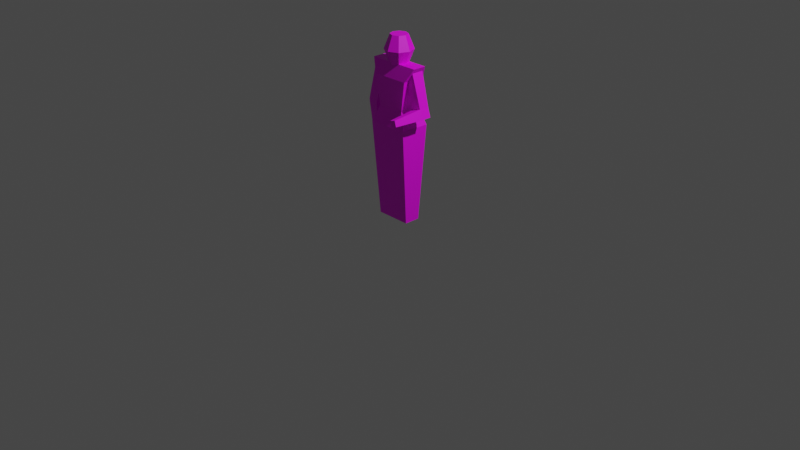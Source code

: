 # Source: Units.blend  (saved by Blender 3.3.6; exported with 4.5.12 LTS)
import bpy
from mathutils import Matrix  # noqa: F401  (used for matrix-valued properties, if any)

bpy.ops.wm.read_factory_settings(use_empty=True)
scene = bpy.context.scene
scene.name = 'Scene'

# ---- collections
col_collection = bpy.data.collections.new('Collection'); scene.collection.children.link(col_collection)
col_soldier = bpy.data.collections.new('Soldier'); scene.collection.children.link(col_soldier)

# ---- images (referenced by path relative to the original .blend; pixels are not part of the script)
import os
ASSET_DIR = os.environ.get("B2B_ASSET_DIR", "")  # directory of the original .blend (textures are referenced by path, not embedded)
HERE = os.path.dirname(os.path.abspath(__file__))  # packed textures are extracted next to this script under _unpacked/

def load_image(name, relpath, width, height, colorspace="sRGB"):
    """Load a texture the original file referenced (path relative to the .blend, or extracted next to this script)."""
    p = next((c for c in (os.path.join(HERE, relpath), os.path.join(ASSET_DIR, relpath)) if relpath and os.path.exists(c)), "")
    if p:
        img = bpy.data.images.load(p, check_existing=True)
        img.name = name
    else:  # same state as the original file: an image datablock whose file is absent (Cycles renders it pink)
        img = bpy.data.images.new(name, width, height)
        img.source = "FILE"
        img.filepath = "//" + (relpath or name)
    img.colorspace_settings.name = colorspace
    return img
img_apollo_32x_png = load_image('apollo-32x.png', 'apollo-32x.png', 1024, 1024, 'sRGB')

# ---- materials (node trees are filled in below, after node groups)
mat_flat = bpy.data.materials.new('Flat')
mat_flat.alpha_threshold = 0.0
mat_flat.use_transparent_shadow = False
mat_flat.roughness = 0.5
mat_flat.line_color = (0.0, 0.0, 0.0, 1.0)

# ---- material node trees
mat_flat.use_nodes = True; mat_flat.node_tree.nodes.clear()
_N = mat_flat.node_tree.nodes; _L = mat_flat.node_tree.links
n0 = _N.new('ShaderNodeOutputMaterial'); n0.name = 'Material Output'; n0.location = (300, 300)
n1 = _N.new('ShaderNodeBsdfPrincipled'); n1.name = 'Principled BSDF'; n1.location = (10, 300)
n1.distribution = 'GGX'
n1.subsurface_method = 'RANDOM_WALK_SKIN'
n1.inputs[3].default_value = 1.45
n1.inputs[27].default_value = (0.0, 0.0, 0.0, 1.0)
n1.inputs[28].default_value = 1.0
n2 = _N.new('ShaderNodeTexImage'); n2.name = 'Image Texture'; n2.location = (-280, 280)
n2.image = img_apollo_32x_png
_L.new(n1.outputs[0], n0.inputs[0])
_L.new(n2.outputs[0], n1.inputs[0])
n0.is_active_output = True

# ---- world
world_world = bpy.data.worlds.new('World'); scene.world = world_world
world_world.use_nodes = True; world_world.node_tree.nodes.clear()
_N = world_world.node_tree.nodes; _L = world_world.node_tree.links
n0 = _N.new('ShaderNodeOutputWorld'); n0.name = 'World Output'; n0.location = (300, 300)
n1 = _N.new('ShaderNodeBackground'); n1.name = 'Background'; n1.location = (10, 300)
n1.inputs[0].default_value = (0.05088, 0.05088, 0.05088, 1.0)
_L.new(n1.outputs[0], n0.inputs[0])
n0.is_active_output = True
world_world.color = (0.05088, 0.05088, 0.05088)
world_world.use_sun_shadow = False
world_world.sun_shadow_jitter_overblur = 0.0

# ---- cameras
cam_camera = bpy.data.cameras.new('Camera')
cam_camera.clip_end = 100.0
cam_camera.ortho_scale = 7.314

# ---- lights
light_light = bpy.data.lights.new('Light', 'POINT')
light_light.transmission_factor = 0.0
light_light.energy = 1000.0
light_light.shadow_soft_size = 0.1
light_light.shadow_maximum_resolution = 0.006
light_light.use_absolute_resolution = True

# ---- meshes
me_cube_001 = bpy.data.meshes.new('Cube.001')
me_cube_001.from_pydata([(-0.5, -0.5, 0.0), (-0.5, -0.5, 2.0), (-0.5, 0.5, 0.0), (-0.5, 0.5, 2.0), (0.5, -0.5, 0.0), (0.5, -0.5, 2.0), (0.5, 0.5, 0.0), (0.5, 0.5, 2.0)], [], [(0, 1, 3, 2), (2, 3, 7, 6), (6, 7, 5, 4), (4, 5, 1, 0), (2, 6, 4, 0), (7, 3, 1, 5)])
_uv = me_cube_001.uv_layers.new(name='UVMap')
_uv.uv.foreach_set('vector', [0.375, 0.0, 0.625, 0.0, 0.625, 0.25, 0.375, 0.25, 0.375, 0.25, 0.625, 0.25, 0.625, 0.5, 0.375, 0.5, 0.375, 0.5, 0.625, 0.5, 0.625, 0.75, 0.375, 0.75, 0.375, 0.75, 0.625, 0.75, 0.625, 1.0, 0.375, 1.0, 0.125, 0.5, 0.375, 0.5, 0.375, 0.75, 0.125, 0.75, 0.625, 0.5, 0.875, 0.5, 0.875, 0.75, 0.625, 0.75])
me_cube_001.update()
me_cube = bpy.data.meshes.new('Cube')
me_cube.from_pydata([(0.2779, 0.07013, 1.66), (0.2174, 0.1577, 1.04), (0.2779, -0.0681, 1.66), (0.2174, -0.1557, 1.04), (0.148, 0.1119, 1.212), (0.148, -0.1099, 1.212), (0.1976, 0.1224, 1.523), (0.1976, -0.1217, 1.523), (0.0, 0.1577, 1.04), (0.0, -0.0681, 1.66), (0.0, -0.1557, 1.04), (0.0, 0.07013, 1.66), (0.0, 0.1119, 1.212), (0.0, -0.1099, 1.212), (0.0, 0.1224, 1.523), (0.0, -0.1217, 1.523), (0.0, -0.08304, 0.04086), (0.1865, -0.08304, 0.04086), (0.1865, 0.08507, 0.04086), (0.0, 0.08507, 0.04086), (0.1035, 0.1035, 1.786), (0.0, 0.1464, 1.786), (0.0, 0.08851, 1.639), (0.0, 0.08851, 1.932), (0.06258, 0.06258, 1.639), (0.06258, 0.06258, 1.932), (0.08851, 0.0, 1.639), (0.08851, 0.0, 1.932), (0.06258, -0.06258, 1.639), (0.06258, -0.06258, 1.932), (0.0, -0.08851, 1.639), (0.0, -0.08851, 1.932), (-0.06258, -0.06258, 1.639), (-0.06258, -0.06258, 1.932), (-0.08851, 0.0, 1.639), (-0.08851, 0.0, 1.932), (-0.06258, 0.06258, 1.639), (-0.06258, 0.06258, 1.932), (0.1464, 0.0, 1.786), (0.1035, -0.1035, 1.786), (0.0, -0.1464, 1.786), (-0.1035, -0.1035, 1.786), (-0.1464, 0.0, 1.786), (-0.1035, 0.1035, 1.786)], [], [(1, 3, 17, 18), (6, 0, 2, 7), (14, 11, 0, 6), (8, 12, 4, 1), (1, 4, 5, 3), (12, 14, 6, 4), (4, 6, 7, 5), (5, 7, 15, 13), (3, 5, 13, 10), (0, 11, 9, 2), (7, 2, 9, 15), (19, 18, 17, 16), (3, 10, 16, 17), (8, 1, 18, 19), (24, 20, 38, 26), (21, 23, 25, 20), (26, 38, 39, 28), (20, 25, 27, 38), (28, 39, 40, 30), (38, 27, 29, 39), (30, 40, 41, 32), (39, 29, 31, 40), (32, 41, 42, 34), (40, 31, 33, 41), (34, 42, 43, 36), (41, 33, 35, 42), (25, 23, 37, 35, 33, 31, 29, 27), (36, 43, 21, 22), (42, 35, 37, 43), (22, 21, 20, 24), (43, 37, 23, 21), (22, 24, 26, 28, 30, 32, 34, 36)])
_uv = me_cube.uv_layers.new(name='UVMap')
_uv.uv.foreach_set('vector', [0.8743, 0.1717, 0.8879, 0.1717, 0.8879, 0.7658, 0.8743, 0.7658, 0.8743, 0.1717, 0.8879, 0.1717, 0.8879, 0.7658, 0.8743, 0.7658, 0.8947, 0.2342, 0.9083, 0.2342, 0.9083, 0.8283, 0.8947, 0.8283, 0.895, 0.1873, 0.9087, 0.1873, 0.9087, 0.7814, 0.895, 0.7814, 0.875, 0.1873, 0.8886, 0.1873, 0.8886, 0.7814, 0.875, 0.7814, 0.8743, 0.1717, 0.8879, 0.1717, 0.8879, 0.7658, 0.8743, 0.7658, 0.8522, 0.1717, 0.8659, 0.1717, 0.8659, 0.7658, 0.8522, 0.7658, 0.8743, 0.1717, 0.8879, 0.1717, 0.8879, 0.7658, 0.8743, 0.7658, 0.895, 0.1873, 0.9087, 0.1873, 0.9087, 0.7814, 0.895, 0.7814, 0.9161, 0.1717, 0.9297, 0.1717, 0.9297, 0.7658, 0.9161, 0.7658, 0.8947, 0.2342, 0.9083, 0.2342, 0.9083, 0.8283, 0.8947, 0.8283, 0.8743, 0.1717, 0.8879, 0.1717, 0.8879, 0.7658, 0.8743, 0.7658, 0.8743, 0.1717, 0.8879, 0.1717, 0.8879, 0.7658, 0.8743, 0.7658, 0.8743, 0.1717, 0.8879, 0.1717, 0.8879, 0.7658, 0.8743, 0.7658, 0.9382, 0.2232, 0.9524, 0.2232, 0.9524, 0.8393, 0.9382, 0.8393, 0.9382, 0.2232, 0.9524, 0.2232, 0.9524, 0.8393, 0.9382, 0.8393, 0.9382, 0.2232, 0.9524, 0.2232, 0.9524, 0.8393, 0.9382, 0.8393, 0.9382, 0.2232, 0.9524, 0.2232, 0.9524, 0.8393, 0.9382, 0.8393, 0.8085, 0.1763, 0.8226, 0.1763, 0.8226, 0.7924, 0.8085, 0.7924, 0.9382, 0.2232, 0.9524, 0.2232, 0.9524, 0.8393, 0.9382, 0.8393, 0.8085, 0.1763, 0.8226, 0.1763, 0.8226, 0.7924, 0.8085, 0.7924, 0.8085, 0.1763, 0.8226, 0.1763, 0.8226, 0.7924, 0.8085, 0.7924, 0.9382, 0.2232, 0.9524, 0.2232, 0.9524, 0.8393, 0.9382, 0.8393, 0.8085, 0.1763, 0.8226, 0.1763, 0.8226, 0.7924, 0.8085, 0.7924, 0.9382, 0.2232, 0.9524, 0.2232, 0.9524, 0.8393, 0.9382, 0.8393, 0.9382, 0.2232, 0.9524, 0.2232, 0.9524, 0.8393, 0.9382, 0.8393, 0.9453, 0.8393, 0.9503, 0.7491, 0.9524, 0.5312, 0.9503, 0.3134, 0.9453, 0.2232, 0.9403, 0.3134, 0.9382, 0.5312, 0.9403, 0.7491, 0.9382, 0.2232, 0.9524, 0.2232, 0.9524, 0.8393, 0.9382, 0.8393, 0.9382, 0.2232, 0.9524, 0.2232, 0.9524, 0.8393, 0.9382, 0.8393, 0.9382, 0.2232, 0.9524, 0.2232, 0.9524, 0.8393, 0.9382, 0.8393, 0.9382, 0.2232, 0.9524, 0.2232, 0.9524, 0.8393, 0.9382, 0.8393, 0.9453, 0.8393, 0.9503, 0.7491, 0.9524, 0.5312, 0.9503, 0.3134, 0.9453, 0.2232, 0.9403, 0.3134, 0.9382, 0.5312, 0.9403, 0.7491])
me_cube.materials.append(mat_flat)
me_cube.use_mirror_vertex_groups = False
me_cube.update()
me_cube_002 = bpy.data.meshes.new('Cube.002')
me_cube_002.from_pydata([(0.2406, -0.05332, 1.249), (0.1156, -0.06512, 1.608), (0.2406, 0.05332, 1.249), (0.1156, 0.06512, 1.608), (0.3424, -0.05332, 1.28), (0.2399, -0.06512, 1.647), (0.3424, 0.05332, 1.28), (0.2399, 0.06512, 1.647), (0.2715, 0.05332, 1.15), (0.2715, -0.05332, 1.15), (0.3733, 0.05332, 1.182), (0.3733, -0.05332, 1.182), (0.2664, -0.3661, 1.229), (0.3286, -0.3661, 1.248), (0.2853, -0.3661, 1.168), (0.3475, -0.3661, 1.188)], [], [(0, 1, 3, 2), (2, 3, 7, 6), (6, 7, 5, 4), (4, 5, 1, 0), (0, 9, 14, 12), (7, 3, 1, 5), (8, 10, 11, 9), (2, 6, 10, 8), (0, 2, 8, 9), (6, 4, 11, 10), (13, 12, 14, 15), (4, 0, 12, 13), (11, 4, 13, 15), (9, 11, 15, 14)])
_uv = me_cube_002.uv_layers.new(name='UVMap')
_uv.uv.foreach_set('vector', [0.875, 0.2043, 0.8874, 0.2043, 0.8874, 0.7957, 0.875, 0.7957, 0.896, 0.1547, 0.9085, 0.1547, 0.9085, 0.7461, 0.896, 0.7461, 0.917, 0.1547, 0.9295, 0.1547, 0.9295, 0.7461, 0.917, 0.7461, 0.896, 0.1547, 0.9085, 0.1547, 0.9085, 0.7461, 0.896, 0.7461, 0.896, 0.1547, 0.9085, 0.1547, 0.9085, 0.7461, 0.896, 0.7461, 0.896, 0.1547, 0.9085, 0.1547, 0.9085, 0.7461, 0.896, 0.7461, 0.896, 0.1547, 0.9085, 0.1547, 0.9085, 0.7461, 0.896, 0.7461, 0.896, 0.1547, 0.9085, 0.1547, 0.9085, 0.7461, 0.896, 0.7461, 0.896, 0.1547, 0.9085, 0.1547, 0.9085, 0.7461, 0.896, 0.7461, 0.896, 0.1547, 0.9085, 0.1547, 0.9085, 0.7461, 0.896, 0.7461, 0.896, 0.1547, 0.9085, 0.1547, 0.9085, 0.7461, 0.896, 0.7461, 0.896, 0.1547, 0.9085, 0.1547, 0.9085, 0.7461, 0.896, 0.7461, 0.896, 0.1547, 0.9085, 0.1547, 0.9085, 0.7461, 0.896, 0.7461, 0.896, 0.1547, 0.9085, 0.1547, 0.9085, 0.7461, 0.896, 0.7461])
me_cube_002.materials.append(mat_flat)
me_cube_002.use_mirror_vertex_groups = False
me_cube_002.update()
me_cube_003 = bpy.data.meshes.new('Cube.003')
me_cube_003.from_pydata([(0.2406, -0.05332, 1.249), (0.1171, -0.0635, 1.608), (0.2406, 0.05332, 1.249), (0.1171, 0.0635, 1.608), (0.3424, -0.05332, 1.28), (0.2383, -0.0635, 1.646), (0.3424, 0.05332, 1.28), (0.2383, 0.0635, 1.646), (0.2531, 0.04983, 1.205), (0.2564, -0.05369, 1.205), (0.3597, 0.05323, 1.205), (0.363, -0.05028, 1.205), (0.2743, -0.02641, 0.8924), (0.3394, -0.02433, 0.8924), (0.2723, 0.03684, 0.8924), (0.3374, 0.03892, 0.8924)], [], [(0, 1, 3, 2), (2, 3, 7, 6), (6, 7, 5, 4), (4, 5, 1, 0), (7, 3, 1, 5), (2, 6, 10, 8), (0, 2, 8, 9), (6, 4, 11, 10), (4, 0, 9, 11), (9, 8, 14, 12), (13, 12, 14, 15), (11, 9, 12, 13), (10, 11, 13, 15), (8, 10, 15, 14)])
_uv = me_cube_003.uv_layers.new(name='UVMap')
_uv.uv.foreach_set('vector', [0.875, 0.2043, 0.8874, 0.2043, 0.8874, 0.7957, 0.875, 0.7957, 0.896, 0.1547, 0.9085, 0.1547, 0.9085, 0.7461, 0.896, 0.7461, 0.917, 0.1547, 0.9295, 0.1547, 0.9295, 0.7461, 0.917, 0.7461, 0.896, 0.1547, 0.9085, 0.1547, 0.9085, 0.7461, 0.896, 0.7461, 0.896, 0.1547, 0.9085, 0.1547, 0.9085, 0.7461, 0.896, 0.7461, 0.896, 0.1547, 0.9085, 0.1547, 0.9085, 0.7461, 0.896, 0.7461, 0.896, 0.1547, 0.9085, 0.1547, 0.9085, 0.7461, 0.896, 0.7461, 0.896, 0.1547, 0.9085, 0.1547, 0.9085, 0.7461, 0.896, 0.7461, 0.896, 0.1547, 0.9085, 0.1547, 0.9085, 0.7461, 0.896, 0.7461, 0.896, 0.1547, 0.9085, 0.1547, 0.9085, 0.7461, 0.896, 0.7461, 0.896, 0.1547, 0.9085, 0.1547, 0.9085, 0.7461, 0.896, 0.7461, 0.896, 0.1547, 0.9085, 0.1547, 0.9085, 0.7461, 0.896, 0.7461, 0.896, 0.1547, 0.9085, 0.1547, 0.9085, 0.7461, 0.896, 0.7461, 0.896, 0.1547, 0.9085, 0.1547, 0.9085, 0.7461, 0.896, 0.7461])
me_cube_003.materials.append(mat_flat)
me_cube_003.use_mirror_vertex_groups = False
me_cube_003.update()

# ---- objects
ob_light = bpy.data.objects.new('Light', light_light)
ob_camera = bpy.data.objects.new('Camera', cam_camera)
ob_empty = bpy.data.objects.new('Empty', None)
ob_boundingbox = bpy.data.objects.new('BoundingBox', me_cube_001)
ob_empty_001 = bpy.data.objects.new('Empty.001', None)
ob_soldier = bpy.data.objects.new('Soldier', me_cube)
ob_soldier_001 = bpy.data.objects.new('Soldier.001', me_cube_002)
ob_soldier_002 = bpy.data.objects.new('Soldier.002', me_cube_003)

# ---- transforms, parenting, visibility, modifiers, constraints
ob_light.location = (4.076, 1.005, 5.904)
ob_light.rotation_euler = (0.6503, 0.05522, 1.866)
ob_light.lock_rotations_4d = False
ob_light.empty_display_type = 'ARROWS'
ob_light.color = (0.0, 0.0, 0.0, 0.0)
ob_light.lineart.crease_threshold = 0.0
ob_camera.location = (7.359, -6.926, 4.958)
ob_camera.rotation_euler = (1.109, 0.0, 0.8149)
ob_camera.lock_rotations_4d = False
ob_camera.empty_display_type = 'ARROWS'
ob_camera.color = (0.0, 0.0, 0.0, 0.0)
ob_camera.hide_render = True
ob_camera.display_type = 'WIRE'
ob_camera.lineart.crease_threshold = 0.0
ob_empty.location = (0.0, 0.0, 0.0)
ob_empty.rotation_euler = (1.571, -0.0, -0.0)
ob_empty.scale = (0.8335, 0.8335, 0.8335)
ob_empty.empty_display_type = 'IMAGE'
ob_empty.empty_display_size = 5.0
ob_empty.empty_image_offset = (-0.2559, -0.5134)
ob_empty.empty_image_depth = 'BACK'
ob_empty.show_empty_image_perspective = False
ob_empty.empty_image_side = 'FRONT'
ob_empty.hide_render = True
ob_boundingbox.location = (0.0, 0.0, 0.0)
ob_boundingbox.hide_render = True
ob_empty_001.location = (0.0, 0.0, 0.0)
ob_empty_001.rotation_euler = (1.571, -0.0, 1.571)
ob_empty_001.scale = (0.8335, 0.8335, 0.8335)
ob_empty_001.empty_display_type = 'IMAGE'
ob_empty_001.empty_display_size = 5.0
ob_empty_001.empty_image_offset = (-0.7415, -0.0259)
ob_empty_001.empty_image_depth = 'BACK'
ob_empty_001.show_empty_image_perspective = False
ob_empty_001.empty_image_side = 'FRONT'
ob_empty_001.hide_render = True
ob_soldier.location = (0.0, 0.0, 0.0)
ob_soldier.lock_rotations_4d = False
ob_soldier.empty_display_type = 'ARROWS'
ob_soldier.lineart.crease_threshold = 0.0
_m = ob_soldier.modifiers.new('Mirror', 'MIRROR')
_m.use_bisect_axis = (True, False, False)
_m.use_clip = True
ob_soldier_001.location = (0.0, 0.0, 0.0)
ob_soldier_001.lock_rotations_4d = False
ob_soldier_001.empty_display_type = 'ARROWS'
ob_soldier_001.lineart.crease_threshold = 0.0
ob_soldier_002.location = (-0.008677, 4.614e-10, -0.003434)
ob_soldier_002.scale = (-1.0, 1.0, 1.0)
ob_soldier_002.lock_rotations_4d = False
ob_soldier_002.empty_display_type = 'ARROWS'
ob_soldier_002.lineart.crease_threshold = 0.0

# ---- collection membership
col_collection.objects.link(ob_light)
col_collection.objects.link(ob_camera)
col_collection.objects.link(ob_empty)
col_collection.objects.link(ob_boundingbox)
col_collection.objects.link(ob_empty_001)
col_soldier.objects.link(ob_soldier)
col_soldier.objects.link(ob_soldier_001)
col_soldier.objects.link(ob_soldier_002)

# ---- scene / render settings (as saved in the file)
scene.camera = ob_camera
scene.frame_start = 1; scene.frame_end = 250; scene.frame_set(1)
scene.render.engine = 'BLENDER_EEVEE_NEXT'
scene.cycles.sampling_pattern = 'TABULATED_SOBOL'
scene.cycles.use_light_tree = False
scene.view_settings.view_transform = 'Filmic'
bpy.context.view_layer.update()
